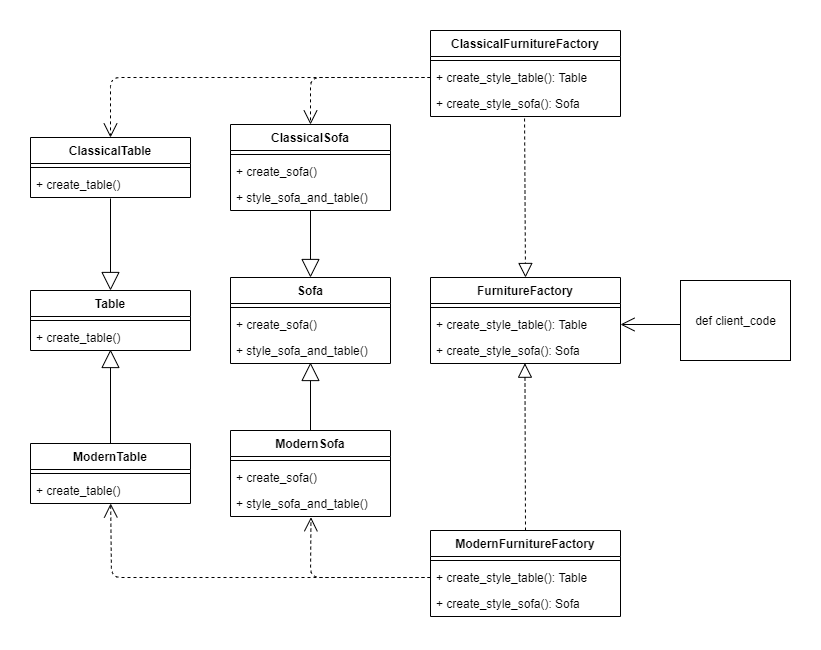

The diagram above was exported from draw.io. Its source (the exported page's mxGraphModel, read from the mxfile embedded in the PNG):
<mxGraphModel dx="1066" dy="958" grid="1" gridSize="10" guides="1" tooltips="1" connect="1" arrows="1" fold="1" page="1" pageScale="1" pageWidth="827" pageHeight="1169" math="0" shadow="0">
  <root>
    <mxCell id="dxyIyaWmIYE9aT3Z7omO-0" />
    <mxCell id="dxyIyaWmIYE9aT3Z7omO-1" parent="dxyIyaWmIYE9aT3Z7omO-0" />
    <mxCell id="8Dk6e6V9EmIXt0rpdjg1-0" value="Table" style="swimlane;fontStyle=1;align=center;verticalAlign=top;childLayout=stackLayout;horizontal=1;startSize=26;horizontalStack=0;resizeParent=1;resizeParentMax=0;resizeLast=0;collapsible=1;marginBottom=0;" vertex="1" parent="dxyIyaWmIYE9aT3Z7omO-1">
      <mxGeometry x="40" y="320" width="160" height="60" as="geometry" />
    </mxCell>
    <mxCell id="8Dk6e6V9EmIXt0rpdjg1-2" value="" style="line;strokeWidth=1;fillColor=none;align=left;verticalAlign=middle;spacingTop=-1;spacingLeft=3;spacingRight=3;rotatable=0;labelPosition=right;points=[];portConstraint=eastwest;" vertex="1" parent="8Dk6e6V9EmIXt0rpdjg1-0">
      <mxGeometry y="26" width="160" height="8" as="geometry" />
    </mxCell>
    <mxCell id="8Dk6e6V9EmIXt0rpdjg1-3" value="+ create_table()" style="text;strokeColor=none;fillColor=none;align=left;verticalAlign=top;spacingLeft=4;spacingRight=4;overflow=hidden;rotatable=0;points=[[0,0.5],[1,0.5]];portConstraint=eastwest;" vertex="1" parent="8Dk6e6V9EmIXt0rpdjg1-0">
      <mxGeometry y="34" width="160" height="26" as="geometry" />
    </mxCell>
    <mxCell id="8Dk6e6V9EmIXt0rpdjg1-4" value="Sofa" style="swimlane;fontStyle=1;align=center;verticalAlign=top;childLayout=stackLayout;horizontal=1;startSize=26;horizontalStack=0;resizeParent=1;resizeParentMax=0;resizeLast=0;collapsible=1;marginBottom=0;" vertex="1" parent="dxyIyaWmIYE9aT3Z7omO-1">
      <mxGeometry x="240" y="307" width="160" height="86" as="geometry" />
    </mxCell>
    <mxCell id="8Dk6e6V9EmIXt0rpdjg1-5" value="" style="line;strokeWidth=1;fillColor=none;align=left;verticalAlign=middle;spacingTop=-1;spacingLeft=3;spacingRight=3;rotatable=0;labelPosition=right;points=[];portConstraint=eastwest;" vertex="1" parent="8Dk6e6V9EmIXt0rpdjg1-4">
      <mxGeometry y="26" width="160" height="8" as="geometry" />
    </mxCell>
    <mxCell id="8Dk6e6V9EmIXt0rpdjg1-6" value="+ create_sofa()" style="text;strokeColor=none;fillColor=none;align=left;verticalAlign=top;spacingLeft=4;spacingRight=4;overflow=hidden;rotatable=0;points=[[0,0.5],[1,0.5]];portConstraint=eastwest;" vertex="1" parent="8Dk6e6V9EmIXt0rpdjg1-4">
      <mxGeometry y="34" width="160" height="26" as="geometry" />
    </mxCell>
    <mxCell id="8Dk6e6V9EmIXt0rpdjg1-19" value="+ style_sofa_and_table()" style="text;strokeColor=none;fillColor=none;align=left;verticalAlign=top;spacingLeft=4;spacingRight=4;overflow=hidden;rotatable=0;points=[[0,0.5],[1,0.5]];portConstraint=eastwest;" vertex="1" parent="8Dk6e6V9EmIXt0rpdjg1-4">
      <mxGeometry y="60" width="160" height="26" as="geometry" />
    </mxCell>
    <mxCell id="8Dk6e6V9EmIXt0rpdjg1-7" value="ClassicalTable" style="swimlane;fontStyle=1;align=center;verticalAlign=top;childLayout=stackLayout;horizontal=1;startSize=26;horizontalStack=0;resizeParent=1;resizeParentMax=0;resizeLast=0;collapsible=1;marginBottom=0;" vertex="1" parent="dxyIyaWmIYE9aT3Z7omO-1">
      <mxGeometry x="40" y="167" width="160" height="60" as="geometry" />
    </mxCell>
    <mxCell id="8Dk6e6V9EmIXt0rpdjg1-8" value="" style="line;strokeWidth=1;fillColor=none;align=left;verticalAlign=middle;spacingTop=-1;spacingLeft=3;spacingRight=3;rotatable=0;labelPosition=right;points=[];portConstraint=eastwest;" vertex="1" parent="8Dk6e6V9EmIXt0rpdjg1-7">
      <mxGeometry y="26" width="160" height="8" as="geometry" />
    </mxCell>
    <mxCell id="8Dk6e6V9EmIXt0rpdjg1-9" value="+ create_table()" style="text;strokeColor=none;fillColor=none;align=left;verticalAlign=top;spacingLeft=4;spacingRight=4;overflow=hidden;rotatable=0;points=[[0,0.5],[1,0.5]];portConstraint=eastwest;" vertex="1" parent="8Dk6e6V9EmIXt0rpdjg1-7">
      <mxGeometry y="34" width="160" height="26" as="geometry" />
    </mxCell>
    <mxCell id="8Dk6e6V9EmIXt0rpdjg1-10" value="ModernTable" style="swimlane;fontStyle=1;align=center;verticalAlign=top;childLayout=stackLayout;horizontal=1;startSize=26;horizontalStack=0;resizeParent=1;resizeParentMax=0;resizeLast=0;collapsible=1;marginBottom=0;" vertex="1" parent="dxyIyaWmIYE9aT3Z7omO-1">
      <mxGeometry x="40" y="473" width="160" height="60" as="geometry" />
    </mxCell>
    <mxCell id="8Dk6e6V9EmIXt0rpdjg1-11" value="" style="line;strokeWidth=1;fillColor=none;align=left;verticalAlign=middle;spacingTop=-1;spacingLeft=3;spacingRight=3;rotatable=0;labelPosition=right;points=[];portConstraint=eastwest;" vertex="1" parent="8Dk6e6V9EmIXt0rpdjg1-10">
      <mxGeometry y="26" width="160" height="8" as="geometry" />
    </mxCell>
    <mxCell id="8Dk6e6V9EmIXt0rpdjg1-12" value="+ create_table()" style="text;strokeColor=none;fillColor=none;align=left;verticalAlign=top;spacingLeft=4;spacingRight=4;overflow=hidden;rotatable=0;points=[[0,0.5],[1,0.5]];portConstraint=eastwest;" vertex="1" parent="8Dk6e6V9EmIXt0rpdjg1-10">
      <mxGeometry y="34" width="160" height="26" as="geometry" />
    </mxCell>
    <mxCell id="8Dk6e6V9EmIXt0rpdjg1-20" value="ClassicalSofa" style="swimlane;fontStyle=1;align=center;verticalAlign=top;childLayout=stackLayout;horizontal=1;startSize=26;horizontalStack=0;resizeParent=1;resizeParentMax=0;resizeLast=0;collapsible=1;marginBottom=0;" vertex="1" parent="dxyIyaWmIYE9aT3Z7omO-1">
      <mxGeometry x="240" y="154" width="160" height="86" as="geometry">
        <mxRectangle x="240" y="154" width="110" height="26" as="alternateBounds" />
      </mxGeometry>
    </mxCell>
    <mxCell id="8Dk6e6V9EmIXt0rpdjg1-21" value="" style="line;strokeWidth=1;fillColor=none;align=left;verticalAlign=middle;spacingTop=-1;spacingLeft=3;spacingRight=3;rotatable=0;labelPosition=right;points=[];portConstraint=eastwest;" vertex="1" parent="8Dk6e6V9EmIXt0rpdjg1-20">
      <mxGeometry y="26" width="160" height="8" as="geometry" />
    </mxCell>
    <mxCell id="8Dk6e6V9EmIXt0rpdjg1-22" value="+ create_sofa()" style="text;strokeColor=none;fillColor=none;align=left;verticalAlign=top;spacingLeft=4;spacingRight=4;overflow=hidden;rotatable=0;points=[[0,0.5],[1,0.5]];portConstraint=eastwest;" vertex="1" parent="8Dk6e6V9EmIXt0rpdjg1-20">
      <mxGeometry y="34" width="160" height="26" as="geometry" />
    </mxCell>
    <mxCell id="8Dk6e6V9EmIXt0rpdjg1-23" value="+ style_sofa_and_table()" style="text;strokeColor=none;fillColor=none;align=left;verticalAlign=top;spacingLeft=4;spacingRight=4;overflow=hidden;rotatable=0;points=[[0,0.5],[1,0.5]];portConstraint=eastwest;" vertex="1" parent="8Dk6e6V9EmIXt0rpdjg1-20">
      <mxGeometry y="60" width="160" height="26" as="geometry" />
    </mxCell>
    <mxCell id="8Dk6e6V9EmIXt0rpdjg1-24" value="ModernSofa" style="swimlane;fontStyle=1;align=center;verticalAlign=top;childLayout=stackLayout;horizontal=1;startSize=26;horizontalStack=0;resizeParent=1;resizeParentMax=0;resizeLast=0;collapsible=1;marginBottom=0;" vertex="1" parent="dxyIyaWmIYE9aT3Z7omO-1">
      <mxGeometry x="240" y="460" width="160" height="86" as="geometry" />
    </mxCell>
    <mxCell id="8Dk6e6V9EmIXt0rpdjg1-25" value="" style="line;strokeWidth=1;fillColor=none;align=left;verticalAlign=middle;spacingTop=-1;spacingLeft=3;spacingRight=3;rotatable=0;labelPosition=right;points=[];portConstraint=eastwest;" vertex="1" parent="8Dk6e6V9EmIXt0rpdjg1-24">
      <mxGeometry y="26" width="160" height="8" as="geometry" />
    </mxCell>
    <mxCell id="8Dk6e6V9EmIXt0rpdjg1-26" value="+ create_sofa()" style="text;strokeColor=none;fillColor=none;align=left;verticalAlign=top;spacingLeft=4;spacingRight=4;overflow=hidden;rotatable=0;points=[[0,0.5],[1,0.5]];portConstraint=eastwest;" vertex="1" parent="8Dk6e6V9EmIXt0rpdjg1-24">
      <mxGeometry y="34" width="160" height="26" as="geometry" />
    </mxCell>
    <mxCell id="8Dk6e6V9EmIXt0rpdjg1-27" value="+ style_sofa_and_table()" style="text;strokeColor=none;fillColor=none;align=left;verticalAlign=top;spacingLeft=4;spacingRight=4;overflow=hidden;rotatable=0;points=[[0,0.5],[1,0.5]];portConstraint=eastwest;" vertex="1" parent="8Dk6e6V9EmIXt0rpdjg1-24">
      <mxGeometry y="60" width="160" height="26" as="geometry" />
    </mxCell>
    <mxCell id="8Dk6e6V9EmIXt0rpdjg1-28" value="" style="endArrow=block;endSize=16;endFill=0;html=1;exitX=0.5;exitY=0;exitDx=0;exitDy=0;entryX=0.5;entryY=0.962;entryDx=0;entryDy=0;entryPerimeter=0;" edge="1" parent="dxyIyaWmIYE9aT3Z7omO-1" source="8Dk6e6V9EmIXt0rpdjg1-24" target="8Dk6e6V9EmIXt0rpdjg1-19">
      <mxGeometry width="160" relative="1" as="geometry">
        <mxPoint x="380" y="320" as="sourcePoint" />
        <mxPoint x="540" y="320" as="targetPoint" />
      </mxGeometry>
    </mxCell>
    <mxCell id="8Dk6e6V9EmIXt0rpdjg1-33" value="" style="endArrow=block;endSize=16;endFill=0;html=1;exitX=0.5;exitY=0;exitDx=0;exitDy=0;entryX=0.5;entryY=0.962;entryDx=0;entryDy=0;entryPerimeter=0;" edge="1" parent="dxyIyaWmIYE9aT3Z7omO-1" source="8Dk6e6V9EmIXt0rpdjg1-10" target="8Dk6e6V9EmIXt0rpdjg1-3">
      <mxGeometry width="160" relative="1" as="geometry">
        <mxPoint x="530" y="307" as="sourcePoint" />
        <mxPoint x="690" y="307" as="targetPoint" />
      </mxGeometry>
    </mxCell>
    <mxCell id="8Dk6e6V9EmIXt0rpdjg1-34" value="" style="endArrow=block;endSize=16;endFill=0;html=1;exitX=0.5;exitY=1;exitDx=0;exitDy=0;exitPerimeter=0;entryX=0.5;entryY=0;entryDx=0;entryDy=0;" edge="1" parent="dxyIyaWmIYE9aT3Z7omO-1" source="8Dk6e6V9EmIXt0rpdjg1-23" target="8Dk6e6V9EmIXt0rpdjg1-4">
      <mxGeometry width="160" relative="1" as="geometry">
        <mxPoint x="520" y="280" as="sourcePoint" />
        <mxPoint x="680" y="280" as="targetPoint" />
      </mxGeometry>
    </mxCell>
    <mxCell id="8Dk6e6V9EmIXt0rpdjg1-35" value="" style="endArrow=block;endSize=16;endFill=0;html=1;exitX=0.5;exitY=1.038;exitDx=0;exitDy=0;exitPerimeter=0;entryX=0.5;entryY=0;entryDx=0;entryDy=0;" edge="1" parent="dxyIyaWmIYE9aT3Z7omO-1" source="8Dk6e6V9EmIXt0rpdjg1-9" target="8Dk6e6V9EmIXt0rpdjg1-0">
      <mxGeometry width="160" relative="1" as="geometry">
        <mxPoint x="520" y="340" as="sourcePoint" />
        <mxPoint x="680" y="340" as="targetPoint" />
      </mxGeometry>
    </mxCell>
    <mxCell id="8Dk6e6V9EmIXt0rpdjg1-40" value="FurnitureFactory" style="swimlane;fontStyle=1;align=center;verticalAlign=top;childLayout=stackLayout;horizontal=1;startSize=26;horizontalStack=0;resizeParent=1;resizeParentMax=0;resizeLast=0;collapsible=1;marginBottom=0;" vertex="1" parent="dxyIyaWmIYE9aT3Z7omO-1">
      <mxGeometry x="440" y="307" width="190" height="86" as="geometry" />
    </mxCell>
    <mxCell id="8Dk6e6V9EmIXt0rpdjg1-41" value="" style="line;strokeWidth=1;fillColor=none;align=left;verticalAlign=middle;spacingTop=-1;spacingLeft=3;spacingRight=3;rotatable=0;labelPosition=right;points=[];portConstraint=eastwest;" vertex="1" parent="8Dk6e6V9EmIXt0rpdjg1-40">
      <mxGeometry y="26" width="190" height="8" as="geometry" />
    </mxCell>
    <mxCell id="8Dk6e6V9EmIXt0rpdjg1-42" value="+ create_style_table(): Table" style="text;strokeColor=none;fillColor=none;align=left;verticalAlign=top;spacingLeft=4;spacingRight=4;overflow=hidden;rotatable=0;points=[[0,0.5],[1,0.5]];portConstraint=eastwest;" vertex="1" parent="8Dk6e6V9EmIXt0rpdjg1-40">
      <mxGeometry y="34" width="190" height="26" as="geometry" />
    </mxCell>
    <mxCell id="8Dk6e6V9EmIXt0rpdjg1-43" value="+ create_style_sofa(): Sofa" style="text;strokeColor=none;fillColor=none;align=left;verticalAlign=top;spacingLeft=4;spacingRight=4;overflow=hidden;rotatable=0;points=[[0,0.5],[1,0.5]];portConstraint=eastwest;" vertex="1" parent="8Dk6e6V9EmIXt0rpdjg1-40">
      <mxGeometry y="60" width="190" height="26" as="geometry" />
    </mxCell>
    <mxCell id="8Dk6e6V9EmIXt0rpdjg1-44" value="ClassicalFurnitureFactory" style="swimlane;fontStyle=1;align=center;verticalAlign=top;childLayout=stackLayout;horizontal=1;startSize=26;horizontalStack=0;resizeParent=1;resizeParentMax=0;resizeLast=0;collapsible=1;marginBottom=0;" vertex="1" parent="dxyIyaWmIYE9aT3Z7omO-1">
      <mxGeometry x="440" y="60" width="190" height="86" as="geometry" />
    </mxCell>
    <mxCell id="8Dk6e6V9EmIXt0rpdjg1-45" value="" style="line;strokeWidth=1;fillColor=none;align=left;verticalAlign=middle;spacingTop=-1;spacingLeft=3;spacingRight=3;rotatable=0;labelPosition=right;points=[];portConstraint=eastwest;" vertex="1" parent="8Dk6e6V9EmIXt0rpdjg1-44">
      <mxGeometry y="26" width="190" height="8" as="geometry" />
    </mxCell>
    <mxCell id="8Dk6e6V9EmIXt0rpdjg1-46" value="+ create_style_table(): Table" style="text;strokeColor=none;fillColor=none;align=left;verticalAlign=top;spacingLeft=4;spacingRight=4;overflow=hidden;rotatable=0;points=[[0,0.5],[1,0.5]];portConstraint=eastwest;" vertex="1" parent="8Dk6e6V9EmIXt0rpdjg1-44">
      <mxGeometry y="34" width="190" height="26" as="geometry" />
    </mxCell>
    <mxCell id="8Dk6e6V9EmIXt0rpdjg1-47" value="+ create_style_sofa(): Sofa" style="text;strokeColor=none;fillColor=none;align=left;verticalAlign=top;spacingLeft=4;spacingRight=4;overflow=hidden;rotatable=0;points=[[0,0.5],[1,0.5]];portConstraint=eastwest;" vertex="1" parent="8Dk6e6V9EmIXt0rpdjg1-44">
      <mxGeometry y="60" width="190" height="26" as="geometry" />
    </mxCell>
    <mxCell id="8Dk6e6V9EmIXt0rpdjg1-48" value="ModernFurnitureFactory" style="swimlane;fontStyle=1;align=center;verticalAlign=top;childLayout=stackLayout;horizontal=1;startSize=26;horizontalStack=0;resizeParent=1;resizeParentMax=0;resizeLast=0;collapsible=1;marginBottom=0;" vertex="1" parent="dxyIyaWmIYE9aT3Z7omO-1">
      <mxGeometry x="440" y="560" width="190" height="86" as="geometry" />
    </mxCell>
    <mxCell id="8Dk6e6V9EmIXt0rpdjg1-49" value="" style="line;strokeWidth=1;fillColor=none;align=left;verticalAlign=middle;spacingTop=-1;spacingLeft=3;spacingRight=3;rotatable=0;labelPosition=right;points=[];portConstraint=eastwest;" vertex="1" parent="8Dk6e6V9EmIXt0rpdjg1-48">
      <mxGeometry y="26" width="190" height="8" as="geometry" />
    </mxCell>
    <mxCell id="8Dk6e6V9EmIXt0rpdjg1-50" value="+ create_style_table(): Table" style="text;strokeColor=none;fillColor=none;align=left;verticalAlign=top;spacingLeft=4;spacingRight=4;overflow=hidden;rotatable=0;points=[[0,0.5],[1,0.5]];portConstraint=eastwest;" vertex="1" parent="8Dk6e6V9EmIXt0rpdjg1-48">
      <mxGeometry y="34" width="190" height="26" as="geometry" />
    </mxCell>
    <mxCell id="8Dk6e6V9EmIXt0rpdjg1-51" value="+ create_style_sofa(): Sofa" style="text;strokeColor=none;fillColor=none;align=left;verticalAlign=top;spacingLeft=4;spacingRight=4;overflow=hidden;rotatable=0;points=[[0,0.5],[1,0.5]];portConstraint=eastwest;" vertex="1" parent="8Dk6e6V9EmIXt0rpdjg1-48">
      <mxGeometry y="60" width="190" height="26" as="geometry" />
    </mxCell>
    <mxCell id="8Dk6e6V9EmIXt0rpdjg1-52" value="" style="endArrow=open;endSize=12;dashed=1;html=1;exitX=0;exitY=0.5;exitDx=0;exitDy=0;entryX=0.5;entryY=0;entryDx=0;entryDy=0;" edge="1" parent="dxyIyaWmIYE9aT3Z7omO-1" source="8Dk6e6V9EmIXt0rpdjg1-46" target="8Dk6e6V9EmIXt0rpdjg1-20">
      <mxGeometry x="-0.0625" y="20" width="160" relative="1" as="geometry">
        <mxPoint x="455" y="460" as="sourcePoint" />
        <mxPoint x="615" y="460" as="targetPoint" />
        <Array as="points">
          <mxPoint x="320" y="107" />
        </Array>
        <mxPoint as="offset" />
      </mxGeometry>
    </mxCell>
    <mxCell id="8Dk6e6V9EmIXt0rpdjg1-54" value="" style="endArrow=open;endSize=12;dashed=1;html=1;exitX=0;exitY=0.5;exitDx=0;exitDy=0;entryX=0.5;entryY=0;entryDx=0;entryDy=0;" edge="1" parent="dxyIyaWmIYE9aT3Z7omO-1" source="8Dk6e6V9EmIXt0rpdjg1-46" target="8Dk6e6V9EmIXt0rpdjg1-7">
      <mxGeometry x="-0.0625" y="20" width="160" relative="1" as="geometry">
        <mxPoint x="455" y="502.5" as="sourcePoint" />
        <mxPoint x="615" y="502.5" as="targetPoint" />
        <Array as="points">
          <mxPoint x="120" y="107" />
        </Array>
        <mxPoint as="offset" />
      </mxGeometry>
    </mxCell>
    <mxCell id="8Dk6e6V9EmIXt0rpdjg1-55" value="" style="endArrow=open;endSize=12;dashed=1;html=1;exitX=0;exitY=0.5;exitDx=0;exitDy=0;" edge="1" parent="dxyIyaWmIYE9aT3Z7omO-1" source="8Dk6e6V9EmIXt0rpdjg1-50" target="8Dk6e6V9EmIXt0rpdjg1-12">
      <mxGeometry x="-0.0625" y="20" width="160" relative="1" as="geometry">
        <mxPoint x="180" y="646" as="sourcePoint" />
        <mxPoint x="340" y="646" as="targetPoint" />
        <Array as="points">
          <mxPoint x="121" y="607" />
        </Array>
        <mxPoint as="offset" />
      </mxGeometry>
    </mxCell>
    <mxCell id="8Dk6e6V9EmIXt0rpdjg1-56" value="" style="endArrow=open;endSize=12;dashed=1;html=1;exitX=0;exitY=0.5;exitDx=0;exitDy=0;entryX=0.503;entryY=1.029;entryDx=0;entryDy=0;entryPerimeter=0;" edge="1" parent="dxyIyaWmIYE9aT3Z7omO-1" source="8Dk6e6V9EmIXt0rpdjg1-50" target="8Dk6e6V9EmIXt0rpdjg1-27">
      <mxGeometry x="-0.0625" y="20" width="160" relative="1" as="geometry">
        <mxPoint x="630" y="430" as="sourcePoint" />
        <mxPoint x="320" y="550" as="targetPoint" />
        <Array as="points">
          <mxPoint x="320" y="607" />
        </Array>
        <mxPoint as="offset" />
      </mxGeometry>
    </mxCell>
    <mxCell id="8Dk6e6V9EmIXt0rpdjg1-57" value="" style="endArrow=block;dashed=1;endFill=0;endSize=12;html=1;exitX=0.495;exitY=1.077;exitDx=0;exitDy=0;exitPerimeter=0;entryX=0.5;entryY=0;entryDx=0;entryDy=0;" edge="1" parent="dxyIyaWmIYE9aT3Z7omO-1" source="8Dk6e6V9EmIXt0rpdjg1-47" target="8Dk6e6V9EmIXt0rpdjg1-40">
      <mxGeometry width="160" relative="1" as="geometry">
        <mxPoint x="460" y="440" as="sourcePoint" />
        <mxPoint x="620" y="440" as="targetPoint" />
      </mxGeometry>
    </mxCell>
    <mxCell id="8Dk6e6V9EmIXt0rpdjg1-58" value="" style="endArrow=block;dashed=1;endFill=0;endSize=12;html=1;exitX=0.5;exitY=0;exitDx=0;exitDy=0;entryX=0.497;entryY=0.988;entryDx=0;entryDy=0;entryPerimeter=0;" edge="1" parent="dxyIyaWmIYE9aT3Z7omO-1" source="8Dk6e6V9EmIXt0rpdjg1-48" target="8Dk6e6V9EmIXt0rpdjg1-43">
      <mxGeometry width="160" relative="1" as="geometry">
        <mxPoint x="460" y="473" as="sourcePoint" />
        <mxPoint x="535" y="393" as="targetPoint" />
      </mxGeometry>
    </mxCell>
    <mxCell id="8Dk6e6V9EmIXt0rpdjg1-59" value="def client_code" style="html=1;" vertex="1" parent="dxyIyaWmIYE9aT3Z7omO-1">
      <mxGeometry x="690" y="310" width="110" height="80" as="geometry" />
    </mxCell>
    <mxCell id="8Dk6e6V9EmIXt0rpdjg1-60" value="" style="endArrow=open;endFill=1;endSize=12;html=1;entryX=1;entryY=0.5;entryDx=0;entryDy=0;" edge="1" parent="dxyIyaWmIYE9aT3Z7omO-1" target="8Dk6e6V9EmIXt0rpdjg1-42">
      <mxGeometry width="160" relative="1" as="geometry">
        <mxPoint x="690" y="354" as="sourcePoint" />
        <mxPoint x="520" y="240" as="targetPoint" />
      </mxGeometry>
    </mxCell>
  </root>
</mxGraphModel>